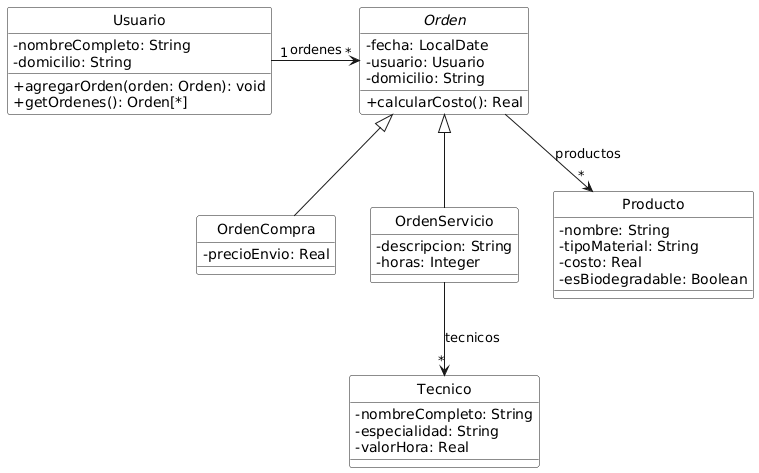

The diagram above was rendered by PlantUML. Its source (embedded in the PNG):
@startuml
<style>
  /* Global style applied to all elements */
  element {
    BackGroundColor: #FFFFFF;
  }
</style>

skinparam classAttributeIconSize 0
skinparam backgroundColor #FFFFFF
hide class circle
hide abstract circle
hide interface circle


class Usuario {
    -nombreCompleto: String
    -domicilio: String
    
    +agregarOrden(orden: Orden): void
    +getOrdenes(): Orden[*]
}

abstract class Orden {
    -fecha: LocalDate
    -usuario: Usuario
    -domicilio: String
    +calcularCosto(): Real
}

class OrdenCompra extends Orden {
    -precioEnvio: Real
}

class OrdenServicio extends Orden {
    -descripcion: String
    -horas: Integer
}

class Producto {
    -nombre: String
    -tipoMaterial: String
    -costo: Real
    -esBiodegradable: Boolean
}

class Tecnico {
    -nombreCompleto: String
    -especialidad: String
    -valorHora: Real
}

' ===== RELACIONES =====
Usuario "1" -right-> "*" Orden : ordenes 



Orden --> "*" Producto: productos
OrdenServicio --> "*" Tecnico: tecnicos
@enduml